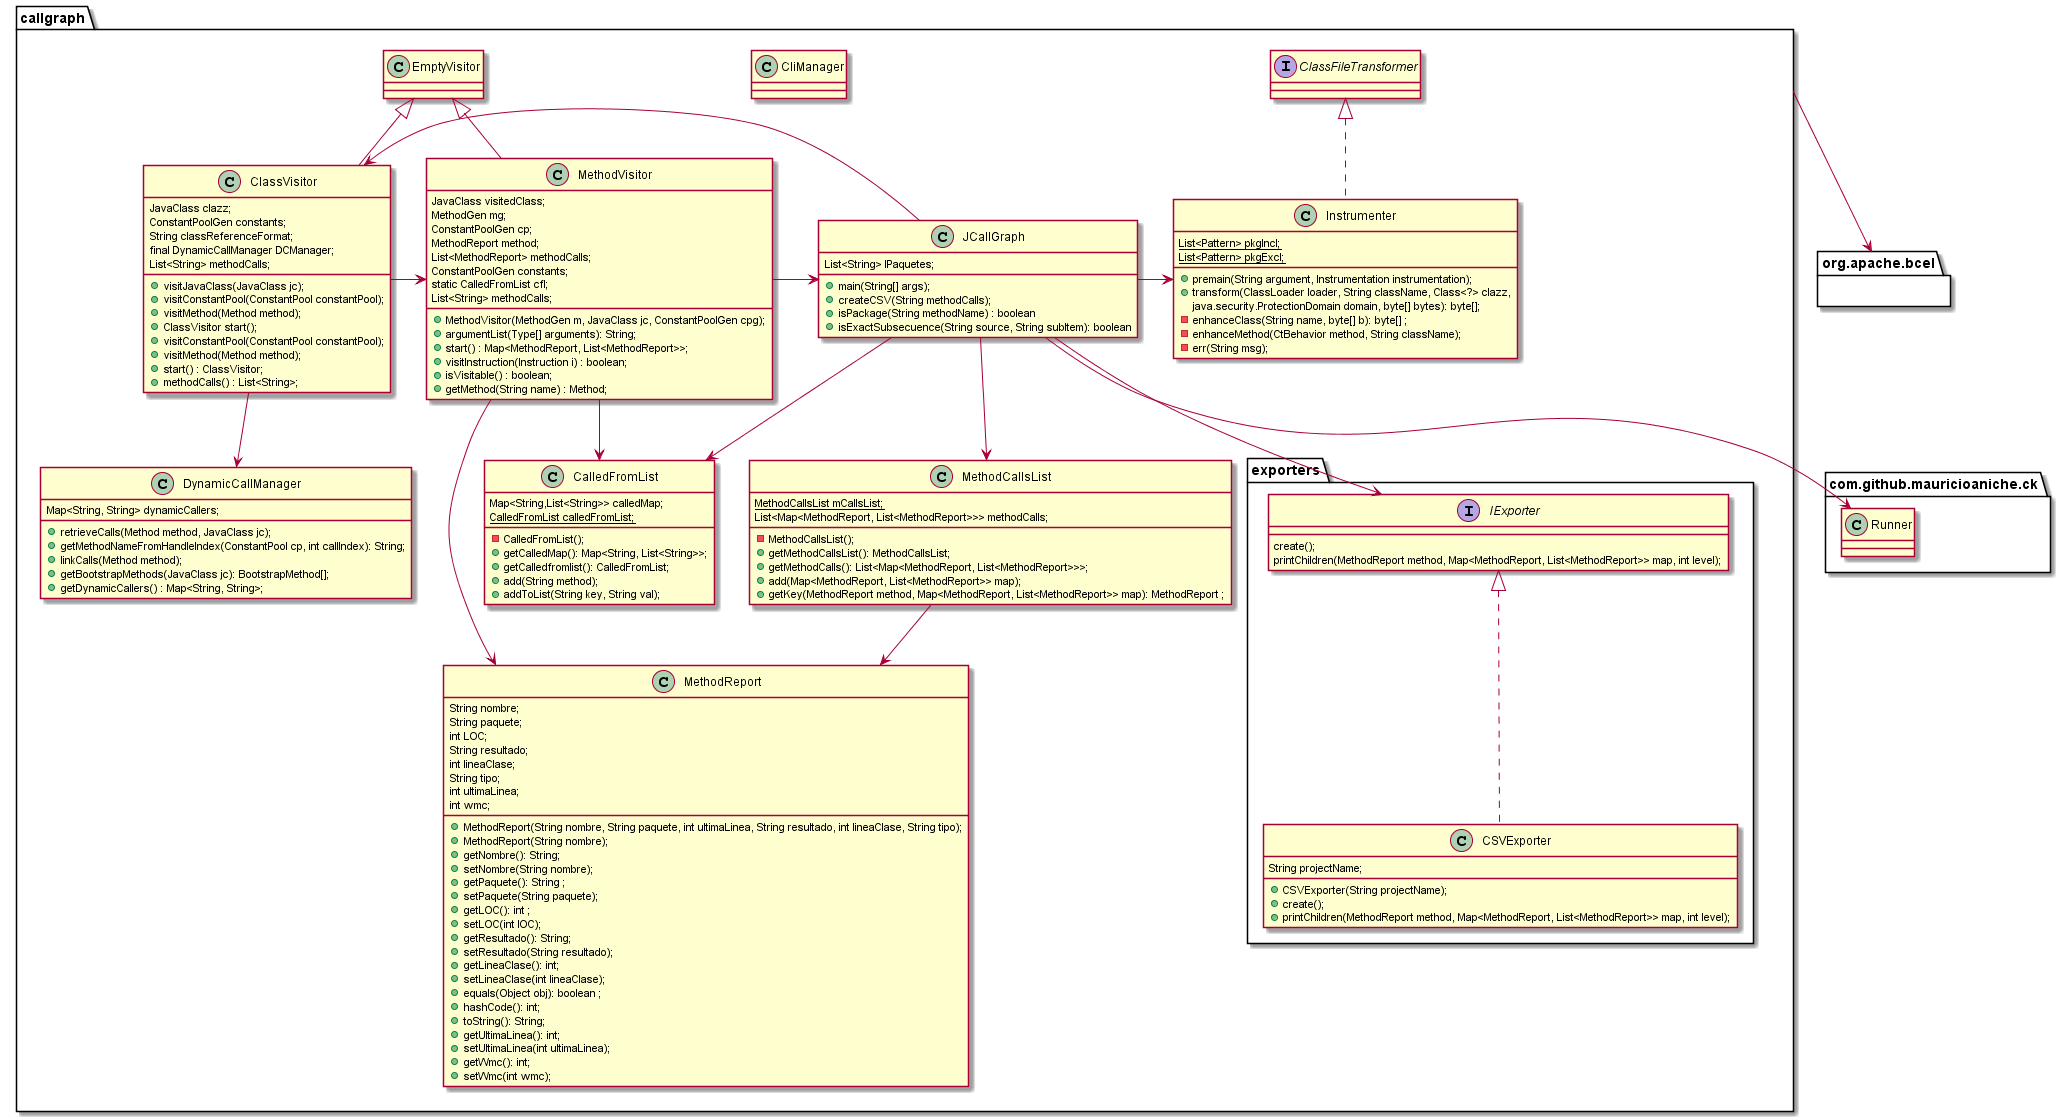

The diagram above was rendered by PlantUML. Its source (embedded in the PNG):
@startuml components


package callgraph {

    class CalledFromList {
        Map<String,List<String>> calledMap;
        {static} CalledFromList calledFromList;
        -CalledFromList();
        +getCalledMap(): Map<String, List<String>>;
        +getCalledfromlist(): CalledFromList;
        +add(String method);
        +addToList(String key, String val);
    }

    class ClassVisitor extends EmptyVisitor {
        JavaClass clazz;
        ConstantPoolGen constants;
        String classReferenceFormat;
        final DynamicCallManager DCManager;
        List<String> methodCalls;
        +visitJavaClass(JavaClass jc);
        +visitConstantPool(ConstantPool constantPool); 
        +visitMethod(Method method);
        +ClassVisitor start();
        +visitConstantPool(ConstantPool constantPool);
        +visitMethod(Method method);
        +start() : ClassVisitor;
        +methodCalls() : List<String>;
    }

    class CliManager {

    }

    class DynamicCallManager {
        Map<String, String> dynamicCallers;
        +retrieveCalls(Method method, JavaClass jc);
        +getMethodNameFromHandleIndex(ConstantPool cp, int callIndex): String;
        +linkCalls(Method method);
        +getBootstrapMethods(JavaClass jc): BootstrapMethod[];
        +getDynamicCallers() : Map<String, String>;
    }

    class Instrumenter implements ClassFileTransformer {
        {static} List<Pattern> pkgIncl;
        {static} List<Pattern> pkgExcl;
        +premain(String argument, Instrumentation instrumentation);
        +transform(ClassLoader loader, String className, Class<?> clazz,
                java.security.ProtectionDomain domain, byte[] bytes): byte[];
        -enhanceClass(String name, byte[] b): byte[] ;
        -enhanceMethod(CtBehavior method, String className);
        -err(String msg);
    }

    class JCallGraph {
        List<String> lPaquetes;
        +main(String[] args);
        +createCSV(String methodCalls);
        +isPackage(String methodName) : boolean
        +isExactSubsecuence(String source, String subItem): boolean
    }

    class MethodCallsList {
        {static} MethodCallsList mCallsList;
        List<Map<MethodReport, List<MethodReport>>> methodCalls;
        -MethodCallsList();
        +getMethodCallsList(): MethodCallsList;
        +getMethodCalls(): List<Map<MethodReport, List<MethodReport>>>;
        +add(Map<MethodReport, List<MethodReport>> map);
        +getKey(MethodReport method, Map<MethodReport, List<MethodReport>> map): MethodReport ;
    }

    class MethodReport {
        String nombre;
        String paquete;
        int LOC;
        String resultado;
        int lineaClase;
        String tipo;
        int ultimaLinea;
        int wmc;
        +MethodReport(String nombre, String paquete, int ultimaLinea, String resultado, int lineaClase, String tipo);
        +MethodReport(String nombre);
        +getNombre(): String;
        +setNombre(String nombre);
        +getPaquete(): String ;
        +setPaquete(String paquete);
        +getLOC(): int ;
        +setLOC(int lOC);
        +getResultado(): String;
        +setResultado(String resultado);
        +getLineaClase(): int;
        +setLineaClase(int lineaClase);
        +equals(Object obj): boolean ;
        +hashCode(): int;
        +toString(): String;
        +getUltimaLinea(): int;
        +setUltimaLinea(int ultimaLinea);
        +getWmc(): int;
        +setWmc(int wmc);
    }

    class MethodVisitor extends EmptyVisitor {
        JavaClass visitedClass;
        MethodGen mg; 
        ConstantPoolGen cp;
        MethodReport method;
        List<MethodReport> methodCalls;
        ConstantPoolGen constants;
        static CalledFromList cfl;
        List<String> methodCalls;
        +MethodVisitor(MethodGen m, JavaClass jc, ConstantPoolGen cpg);
        +argumentList(Type[] arguments): String;
        +start() : Map<MethodReport, List<MethodReport>>;
        +visitInstruction(Instruction i) : boolean;
        +isVisitable() : boolean;
        +getMethod(String name) : Method;
    }
    package exporters {
        interface IExporter {
            create();
            printChildren(MethodReport method, Map<MethodReport, List<MethodReport>> map, int level);
        }

        class CSVExporter implements IExporter {
            String projectName;
            +CSVExporter(String projectName);
            +create();
            +printChildren(MethodReport method, Map<MethodReport, List<MethodReport>> map, int level);
        }
    }
}


package com.github.mauricioaniche.ck {
    ' package util {}
    ' package metric {}

    ' class CK {}
    ' class CKClassResult {}
    ' class CKMethodResult {}
    ' class CKNotifier {}
    ' class CKVisitor {}
    ' class MetricsExecutor {}
    ' class ResultWriter {}
    ' class ResultWriter {}
     class Runner {}
}

package org.apache.bcel {
    ' class JavaClass {}
    ' class ConstantPoolGen {}
    ' class MethodGen {}
    ' class ConstantPool {}
}


/' JCG '/
callgraph -down-> org.apache.bcel

ClassVisitor -down-> DynamicCallManager
ClassVisitor -> MethodVisitor

JCallGraph -left-> ClassVisitor
JCallGraph -down-> MethodCallsList
JCallGraph -down-> CalledFromList
JCallGraph -right-> Instrumenter
JCallGraph -down-> Runner
JCallGraph -down-> IExporter

MethodCallsList -down-> MethodReport

MethodVisitor -> CalledFromList
MethodVisitor -> JCallGraph
MethodVisitor -> MethodReport


/' CK '/
' CKNotifier -[hidden]> CKClassResult
' CK -[hidden]>  MetricsExecutor
' CK -[hidden]> ResultWriter
@enduml